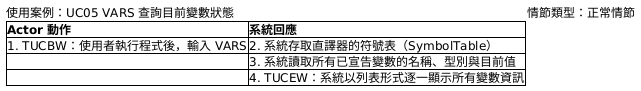

The diagram above was rendered by PlantUML. Its source (embedded in the PNG):
@startsalt
{
  使用案例：UC05 VARS 查詢目前變數狀態 | 情節類型：正常情節
  {#
    **Actor 動作** | **系統回應**
    1. TUCBW：使用者執行程式後，輸入 VARS | 2. 系統存取直譯器的符號表（SymbolTable）
    . | 3. 系統讀取所有已宣告變數的名稱、型別與目前值
    . | 4. TUCEW：系統以列表形式逐一顯示所有變數資訊
  }
}
@endsalt